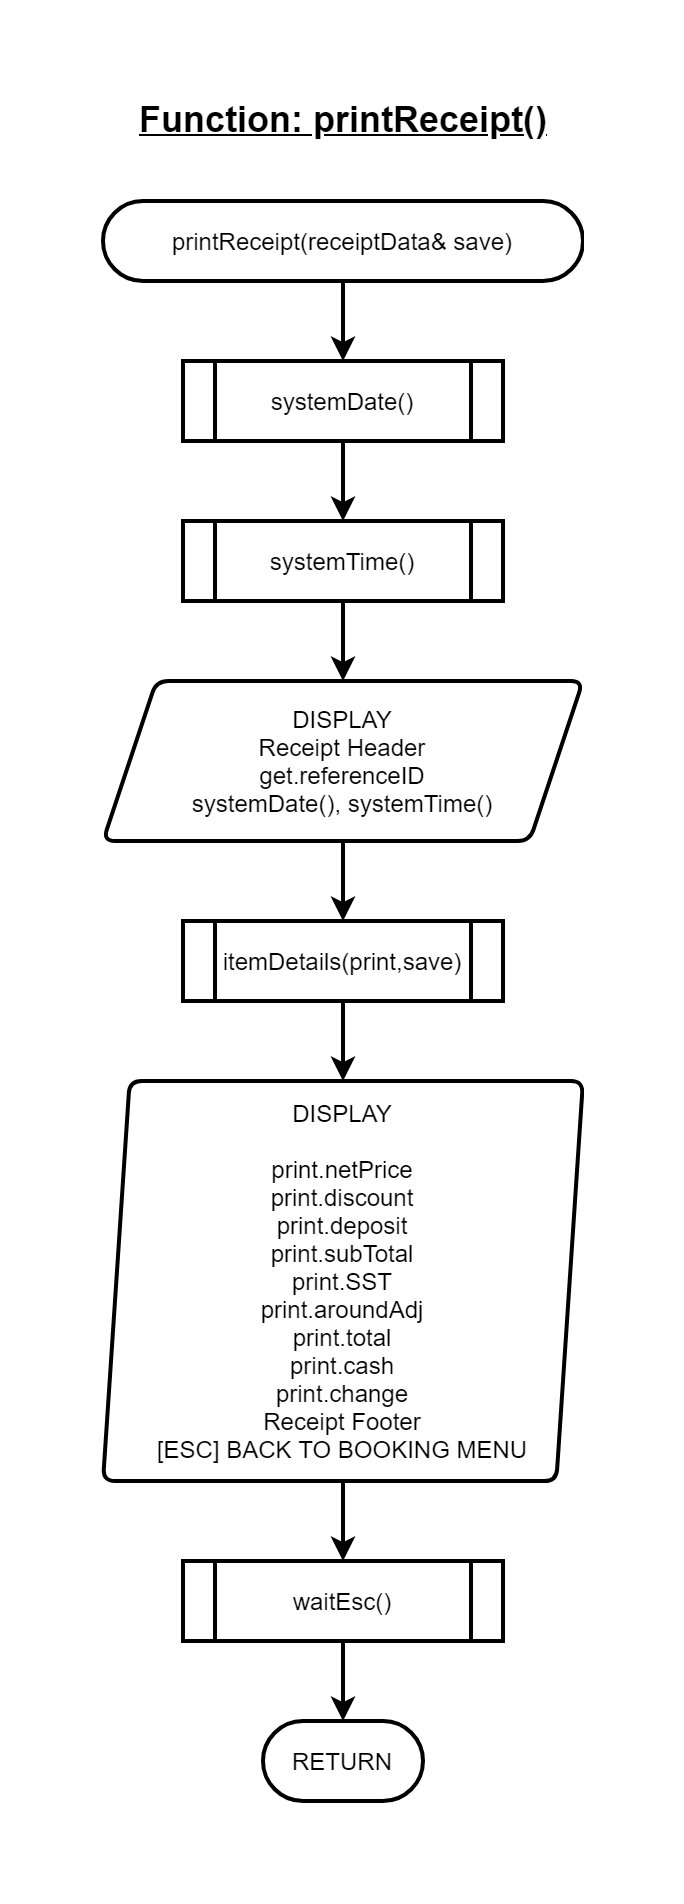

The diagram above was exported from draw.io. Its source (the exported page's mxGraphModel, read from the mxfile embedded in the PNG):
<mxGraphModel dx="700" dy="1845" grid="1" gridSize="10" guides="1" tooltips="1" connect="1" arrows="1" fold="1" page="1" pageScale="1" pageWidth="850" pageHeight="1100" math="0" shadow="0">
  <root>
    <mxCell id="0" />
    <mxCell id="1" parent="0" />
    <mxCell id="qRP1J8MFAWGdNs0n-oZW-1" value="" style="edgeStyle=orthogonalEdgeStyle;rounded=0;orthogonalLoop=1;jettySize=auto;html=1;strokeWidth=2;" parent="1" edge="1">
      <mxGeometry relative="1" as="geometry">
        <mxPoint x="200" y="120" as="targetPoint" />
        <mxPoint x="200" y="80" as="sourcePoint" />
      </mxGeometry>
    </mxCell>
    <mxCell id="qRP1J8MFAWGdNs0n-oZW-2" value="&lt;span style=&quot;font-size: 18px&quot;&gt;&lt;u&gt;&lt;b&gt;Function: printReceipt()&lt;/b&gt;&lt;/u&gt;&lt;/span&gt;" style="text;html=1;align=center;verticalAlign=middle;resizable=0;points=[];autosize=1;" parent="1" vertex="1">
      <mxGeometry x="90" y="-10" width="220" height="20" as="geometry" />
    </mxCell>
    <mxCell id="qRP1J8MFAWGdNs0n-oZW-3" value="printReceipt(receiptData&amp;amp; save)" style="rounded=1;whiteSpace=wrap;html=1;absoluteArcSize=1;arcSize=100;strokeWidth=2;fillColor=none;" parent="1" vertex="1">
      <mxGeometry x="80" y="40" width="240" height="40" as="geometry" />
    </mxCell>
    <mxCell id="qRP1J8MFAWGdNs0n-oZW-4" value="RETURN" style="rounded=1;whiteSpace=wrap;html=1;absoluteArcSize=1;arcSize=100;strokeWidth=2;fillColor=none;" parent="1" vertex="1">
      <mxGeometry x="160" y="800" width="80" height="40" as="geometry" />
    </mxCell>
    <mxCell id="NxNxuBZLeCT-7UYPRjzo-8" value="" style="edgeStyle=orthogonalEdgeStyle;rounded=0;orthogonalLoop=1;jettySize=auto;html=1;strokeWidth=2;" edge="1" parent="1" source="qRP1J8MFAWGdNs0n-oZW-6" target="NxNxuBZLeCT-7UYPRjzo-2">
      <mxGeometry relative="1" as="geometry" />
    </mxCell>
    <mxCell id="qRP1J8MFAWGdNs0n-oZW-6" value="DISPLAY&lt;br&gt;Receipt Header&lt;br&gt;get.referenceID&lt;br&gt;systemDate(), systemTime()&lt;br&gt;" style="shape=parallelogram;html=1;strokeWidth=2;perimeter=parallelogramPerimeter;whiteSpace=wrap;rounded=1;arcSize=12;size=0.1111111111111111;fillColor=none;" parent="1" vertex="1">
      <mxGeometry x="80" y="280" width="240" height="80" as="geometry" />
    </mxCell>
    <mxCell id="qRP1J8MFAWGdNs0n-oZW-19" value="" style="edgeStyle=orthogonalEdgeStyle;rounded=0;orthogonalLoop=1;jettySize=auto;html=1;strokeWidth=2;" parent="1" source="qRP1J8MFAWGdNs0n-oZW-17" target="qRP1J8MFAWGdNs0n-oZW-18" edge="1">
      <mxGeometry relative="1" as="geometry" />
    </mxCell>
    <mxCell id="qRP1J8MFAWGdNs0n-oZW-17" value="systemDate()" style="shape=process;whiteSpace=wrap;html=1;backgroundOutline=1;strokeWidth=2;fillColor=none;" parent="1" vertex="1">
      <mxGeometry x="120" y="120" width="160" height="40" as="geometry" />
    </mxCell>
    <mxCell id="qRP1J8MFAWGdNs0n-oZW-20" value="" style="edgeStyle=orthogonalEdgeStyle;rounded=0;orthogonalLoop=1;jettySize=auto;html=1;strokeWidth=2;" parent="1" source="qRP1J8MFAWGdNs0n-oZW-18" target="qRP1J8MFAWGdNs0n-oZW-6" edge="1">
      <mxGeometry relative="1" as="geometry" />
    </mxCell>
    <mxCell id="qRP1J8MFAWGdNs0n-oZW-18" value="systemTime()" style="shape=process;whiteSpace=wrap;html=1;backgroundOutline=1;strokeWidth=2;fillColor=none;" parent="1" vertex="1">
      <mxGeometry x="120" y="200" width="160" height="40" as="geometry" />
    </mxCell>
    <mxCell id="NxNxuBZLeCT-7UYPRjzo-5" value="" style="edgeStyle=orthogonalEdgeStyle;rounded=0;orthogonalLoop=1;jettySize=auto;html=1;strokeWidth=2;" edge="1" parent="1" source="NxNxuBZLeCT-7UYPRjzo-1" target="NxNxuBZLeCT-7UYPRjzo-4">
      <mxGeometry relative="1" as="geometry" />
    </mxCell>
    <mxCell id="NxNxuBZLeCT-7UYPRjzo-1" value="DISPLAY&lt;br&gt;&lt;br&gt;print.netPrice&lt;br&gt;print.discount&lt;br&gt;print.deposit&lt;br&gt;print.subTotal&lt;br&gt;print.SST&lt;br&gt;print.aroundAdj&lt;br&gt;print.total&lt;br&gt;print.cash&lt;br&gt;print.change&lt;br&gt;Receipt Footer&lt;br&gt;[ESC] BACK TO BOOKING MENU" style="shape=parallelogram;html=1;strokeWidth=2;perimeter=parallelogramPerimeter;whiteSpace=wrap;rounded=1;arcSize=12;size=0.05555555555555555;fillColor=none;" vertex="1" parent="1">
      <mxGeometry x="80" y="480" width="240" height="200" as="geometry" />
    </mxCell>
    <mxCell id="NxNxuBZLeCT-7UYPRjzo-7" value="" style="edgeStyle=orthogonalEdgeStyle;rounded=0;orthogonalLoop=1;jettySize=auto;html=1;strokeWidth=2;" edge="1" parent="1" source="NxNxuBZLeCT-7UYPRjzo-2" target="NxNxuBZLeCT-7UYPRjzo-1">
      <mxGeometry relative="1" as="geometry" />
    </mxCell>
    <mxCell id="NxNxuBZLeCT-7UYPRjzo-2" value="itemDetails(print,save)" style="shape=process;whiteSpace=wrap;html=1;backgroundOutline=1;strokeWidth=2;fillColor=none;" vertex="1" parent="1">
      <mxGeometry x="120" y="400" width="160" height="40" as="geometry" />
    </mxCell>
    <mxCell id="NxNxuBZLeCT-7UYPRjzo-6" value="" style="edgeStyle=orthogonalEdgeStyle;rounded=0;orthogonalLoop=1;jettySize=auto;html=1;strokeWidth=2;" edge="1" parent="1" source="NxNxuBZLeCT-7UYPRjzo-4" target="qRP1J8MFAWGdNs0n-oZW-4">
      <mxGeometry relative="1" as="geometry" />
    </mxCell>
    <mxCell id="NxNxuBZLeCT-7UYPRjzo-4" value="waitEsc()" style="shape=process;whiteSpace=wrap;html=1;backgroundOutline=1;strokeWidth=2;fillColor=none;" vertex="1" parent="1">
      <mxGeometry x="120" y="720" width="160" height="40" as="geometry" />
    </mxCell>
  </root>
</mxGraphModel>